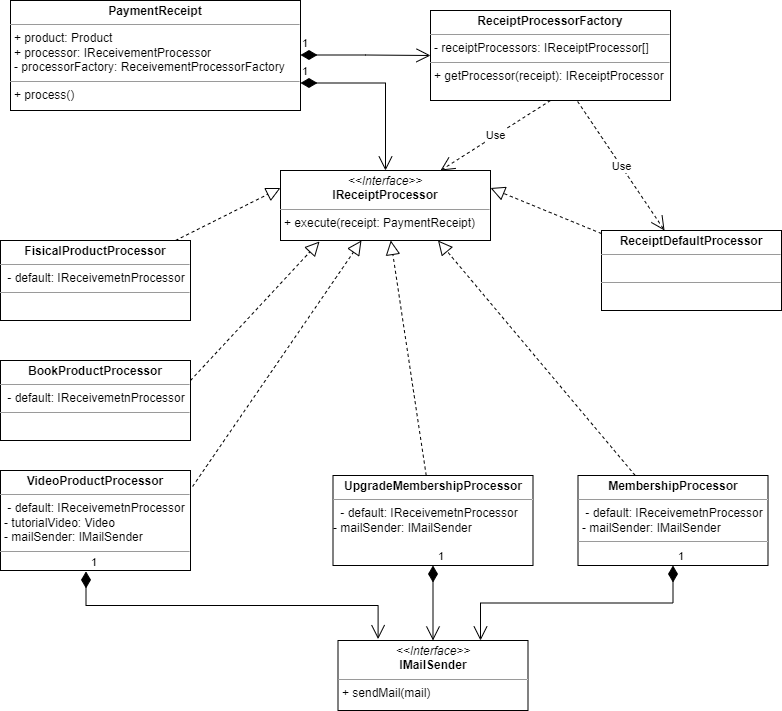

The diagram above was exported from draw.io. Its source (the exported page's mxGraphModel, read from the mxfile embedded in the PNG):
<mxGraphModel dx="1120" dy="484" grid="1" gridSize="10" guides="1" tooltips="1" connect="1" arrows="1" fold="1" page="1" pageScale="1" pageWidth="827" pageHeight="1169" math="0" shadow="0">
  <root>
    <mxCell id="WIyWlLk6GJQsqaUBKTNV-0" />
    <mxCell id="WIyWlLk6GJQsqaUBKTNV-1" parent="WIyWlLk6GJQsqaUBKTNV-0" />
    <mxCell id="YLTmKdS0mkIIu3jgE8aN-1" style="edgeStyle=orthogonalEdgeStyle;rounded=0;orthogonalLoop=1;jettySize=auto;html=1;exitX=0.5;exitY=1;exitDx=0;exitDy=0;" parent="WIyWlLk6GJQsqaUBKTNV-1" edge="1">
      <mxGeometry relative="1" as="geometry">
        <mxPoint x="129" y="120" as="sourcePoint" />
        <mxPoint x="129" y="120" as="targetPoint" />
      </mxGeometry>
    </mxCell>
    <mxCell id="YLTmKdS0mkIIu3jgE8aN-2" value="&lt;p style=&quot;margin:0px;margin-top:4px;text-align:center;&quot;&gt;&lt;i&gt;&amp;lt;&amp;lt;Interface&amp;gt;&amp;gt;&lt;/i&gt;&lt;br&gt;&lt;b&gt;IReceiptProcessor&lt;/b&gt;&lt;/p&gt;&lt;hr size=&quot;1&quot;&gt;&lt;p style=&quot;margin:0px;margin-left:4px;&quot;&gt;&lt;/p&gt;&lt;p style=&quot;margin:0px;margin-left:4px;&quot;&gt;+ execute(receipt: PaymentReceipt)&lt;/p&gt;" style="verticalAlign=top;align=left;overflow=fill;fontSize=12;fontFamily=Helvetica;html=1;" parent="WIyWlLk6GJQsqaUBKTNV-1" vertex="1">
      <mxGeometry x="299" y="190" width="210" height="70" as="geometry" />
    </mxCell>
    <mxCell id="YLTmKdS0mkIIu3jgE8aN-3" value="&lt;p style=&quot;margin:0px;margin-top:4px;text-align:center;&quot;&gt;&lt;b&gt;PaymentReceipt&lt;/b&gt;&lt;/p&gt;&lt;hr size=&quot;1&quot;&gt;&lt;p style=&quot;margin:0px;margin-left:4px;&quot;&gt;+ product: Product&lt;br&gt;+ processor: IReceivementProcessor&lt;/p&gt;&lt;p style=&quot;margin:0px;margin-left:4px;&quot;&gt;- processorFactory: ReceivementProcessorFactory&lt;/p&gt;&lt;hr size=&quot;1&quot;&gt;&lt;p style=&quot;margin:0px;margin-left:4px;&quot;&gt;+ process()&lt;/p&gt;" style="verticalAlign=top;align=left;overflow=fill;fontSize=12;fontFamily=Helvetica;html=1;" parent="WIyWlLk6GJQsqaUBKTNV-1" vertex="1">
      <mxGeometry x="29" y="20" width="290" height="110" as="geometry" />
    </mxCell>
    <mxCell id="YLTmKdS0mkIIu3jgE8aN-9" value="&lt;p style=&quot;margin:0px;margin-top:4px;text-align:center;&quot;&gt;&lt;b&gt;ReceiptProcessorFactory&lt;/b&gt;&lt;/p&gt;&lt;hr size=&quot;1&quot;&gt;&lt;p style=&quot;margin:0px;margin-left:4px;&quot;&gt;- receiptProcessors: IReceiptProcessor[]&lt;/p&gt;&lt;hr size=&quot;1&quot;&gt;&lt;p style=&quot;margin:0px;margin-left:4px;&quot;&gt;+ getProcessor(receipt): IReceiptProcessor&lt;/p&gt;" style="verticalAlign=top;align=left;overflow=fill;fontSize=12;fontFamily=Helvetica;html=1;" parent="WIyWlLk6GJQsqaUBKTNV-1" vertex="1">
      <mxGeometry x="449" y="30" width="240" height="90" as="geometry" />
    </mxCell>
    <mxCell id="YLTmKdS0mkIIu3jgE8aN-26" value="" style="endArrow=block;dashed=1;endFill=0;endSize=12;html=1;rounded=0;entryX=0;entryY=0.25;entryDx=0;entryDy=0;" parent="WIyWlLk6GJQsqaUBKTNV-1" source="YLTmKdS0mkIIu3jgE8aN-28" target="YLTmKdS0mkIIu3jgE8aN-2" edge="1">
      <mxGeometry width="160" relative="1" as="geometry">
        <mxPoint x="114" y="380" as="sourcePoint" />
        <mxPoint x="389" y="390" as="targetPoint" />
      </mxGeometry>
    </mxCell>
    <mxCell id="YLTmKdS0mkIIu3jgE8aN-28" value="&lt;p style=&quot;margin:0px;margin-top:4px;text-align:center;&quot;&gt;&lt;b&gt;FisicalProductProcessor&lt;/b&gt;&lt;/p&gt;&lt;hr size=&quot;1&quot;&gt;&lt;p style=&quot;margin:0px;margin-left:4px;&quot;&gt;&amp;nbsp;- default: IReceivemetnProcessor&amp;nbsp;&lt;br&gt;&lt;/p&gt;&lt;hr size=&quot;1&quot;&gt;&lt;p style=&quot;margin:0px;margin-left:4px;&quot;&gt;&lt;br&gt;&lt;/p&gt;" style="verticalAlign=top;align=left;overflow=fill;fontSize=12;fontFamily=Helvetica;html=1;" parent="WIyWlLk6GJQsqaUBKTNV-1" vertex="1">
      <mxGeometry x="19" y="260" width="190" height="80" as="geometry" />
    </mxCell>
    <mxCell id="YLTmKdS0mkIIu3jgE8aN-30" value="" style="endArrow=block;dashed=1;endFill=0;endSize=12;html=1;rounded=0;exitX=1;exitY=0.25;exitDx=0;exitDy=0;entryX=0.186;entryY=1.014;entryDx=0;entryDy=0;entryPerimeter=0;" parent="WIyWlLk6GJQsqaUBKTNV-1" source="YLTmKdS0mkIIu3jgE8aN-31" target="YLTmKdS0mkIIu3jgE8aN-2" edge="1">
      <mxGeometry width="160" relative="1" as="geometry">
        <mxPoint x="99" y="470" as="sourcePoint" />
        <mxPoint x="459" y="295" as="targetPoint" />
      </mxGeometry>
    </mxCell>
    <mxCell id="YLTmKdS0mkIIu3jgE8aN-31" value="&lt;p style=&quot;margin:0px;margin-top:4px;text-align:center;&quot;&gt;&lt;b&gt;BookProductProcessor&lt;/b&gt;&lt;/p&gt;&lt;hr size=&quot;1&quot;&gt;&lt;p style=&quot;margin:0px;margin-left:4px;&quot;&gt;&amp;nbsp;- default: IReceivemetnProcessor&amp;nbsp;&lt;br&gt;&lt;/p&gt;&lt;hr size=&quot;1&quot;&gt;&lt;p style=&quot;margin:0px;margin-left:4px;&quot;&gt;&lt;br&gt;&lt;/p&gt;" style="verticalAlign=top;align=left;overflow=fill;fontSize=12;fontFamily=Helvetica;html=1;" parent="WIyWlLk6GJQsqaUBKTNV-1" vertex="1">
      <mxGeometry x="19" y="380" width="190" height="80" as="geometry" />
    </mxCell>
    <mxCell id="YLTmKdS0mkIIu3jgE8aN-42" value="" style="endArrow=block;dashed=1;endFill=0;endSize=12;html=1;rounded=0;entryX=0.75;entryY=1;entryDx=0;entryDy=0;" parent="WIyWlLk6GJQsqaUBKTNV-1" source="YLTmKdS0mkIIu3jgE8aN-43" target="YLTmKdS0mkIIu3jgE8aN-2" edge="1">
      <mxGeometry width="160" relative="1" as="geometry">
        <mxPoint x="283.05" y="505.05999999999995" as="sourcePoint" />
        <mxPoint x="289.00000000000006" y="430.00000000000006" as="targetPoint" />
      </mxGeometry>
    </mxCell>
    <mxCell id="YLTmKdS0mkIIu3jgE8aN-43" value="&lt;p style=&quot;margin:0px;margin-top:4px;text-align:center;&quot;&gt;&lt;b&gt;MembershipProcessor&lt;/b&gt;&lt;/p&gt;&lt;hr size=&quot;1&quot;&gt;&lt;p style=&quot;margin:0px;margin-left:4px;&quot;&gt;&amp;nbsp;- default: IReceivemetnProcessor&amp;nbsp;&lt;span style=&quot;background-color: initial;&quot;&gt;&lt;br&gt;- mailSender: IMailSender&lt;/span&gt;&lt;br&gt;&lt;/p&gt;&lt;hr size=&quot;1&quot;&gt;&lt;p style=&quot;margin:0px;margin-left:4px;&quot;&gt;&lt;br&gt;&lt;/p&gt;" style="verticalAlign=top;align=left;overflow=fill;fontSize=12;fontFamily=Helvetica;html=1;" parent="WIyWlLk6GJQsqaUBKTNV-1" vertex="1">
      <mxGeometry x="596.5" y="495" width="190" height="90" as="geometry" />
    </mxCell>
    <mxCell id="YLTmKdS0mkIIu3jgE8aN-44" value="" style="endArrow=block;dashed=1;endFill=0;endSize=12;html=1;rounded=0;" parent="WIyWlLk6GJQsqaUBKTNV-1" source="YLTmKdS0mkIIu3jgE8aN-45" target="YLTmKdS0mkIIu3jgE8aN-2" edge="1">
      <mxGeometry width="160" relative="1" as="geometry">
        <mxPoint x="484.77" y="505.05999999999995" as="sourcePoint" />
        <mxPoint x="538.22" y="330" as="targetPoint" />
      </mxGeometry>
    </mxCell>
    <mxCell id="YLTmKdS0mkIIu3jgE8aN-45" value="&lt;p style=&quot;margin:0px;margin-top:4px;text-align:center;&quot;&gt;&lt;b&gt;UpgradeMembershipProcessor&lt;/b&gt;&lt;/p&gt;&lt;hr size=&quot;1&quot;&gt;&lt;p style=&quot;margin:0px;margin-left:4px;&quot;&gt;&amp;nbsp;- default: IReceivemetnProcessor&amp;nbsp;&lt;span style=&quot;background-color: initial;&quot;&gt;&lt;br&gt;&lt;/span&gt;&lt;/p&gt;- mailSender: IMailSender&lt;p style=&quot;margin:0px;margin-left:4px;&quot;&gt;&lt;br&gt;&lt;/p&gt;" style="verticalAlign=top;align=left;overflow=fill;fontSize=12;fontFamily=Helvetica;html=1;" parent="WIyWlLk6GJQsqaUBKTNV-1" vertex="1">
      <mxGeometry x="351.5" y="495" width="200" height="90" as="geometry" />
    </mxCell>
    <mxCell id="YLTmKdS0mkIIu3jgE8aN-46" value="&lt;p style=&quot;margin:0px;margin-top:4px;text-align:center;&quot;&gt;&lt;i&gt;&amp;lt;&amp;lt;Interface&amp;gt;&amp;gt;&lt;/i&gt;&lt;br&gt;&lt;b&gt;IMailSender&lt;/b&gt;&lt;/p&gt;&lt;hr size=&quot;1&quot;&gt;&lt;p style=&quot;margin:0px;margin-left:4px;&quot;&gt;+ sendMail(mail)&lt;br&gt;&lt;/p&gt;" style="verticalAlign=top;align=left;overflow=fill;fontSize=12;fontFamily=Helvetica;html=1;" parent="WIyWlLk6GJQsqaUBKTNV-1" vertex="1">
      <mxGeometry x="356.5" y="660" width="190" height="70" as="geometry" />
    </mxCell>
    <mxCell id="ZyfiOxqm0IWoTCxGOchH-2" value="1" style="endArrow=open;html=1;endSize=12;startArrow=diamondThin;startSize=14;startFill=1;edgeStyle=orthogonalEdgeStyle;align=left;verticalAlign=bottom;rounded=0;exitX=1;exitY=0.75;exitDx=0;exitDy=0;" parent="WIyWlLk6GJQsqaUBKTNV-1" source="YLTmKdS0mkIIu3jgE8aN-3" target="YLTmKdS0mkIIu3jgE8aN-2" edge="1">
      <mxGeometry x="-1" y="3" relative="1" as="geometry">
        <mxPoint x="329" y="390" as="sourcePoint" />
        <mxPoint x="489" y="390" as="targetPoint" />
      </mxGeometry>
    </mxCell>
    <mxCell id="ZyfiOxqm0IWoTCxGOchH-3" value="Use" style="endArrow=open;endSize=12;dashed=1;html=1;rounded=0;exitX=0.5;exitY=1;exitDx=0;exitDy=0;" parent="WIyWlLk6GJQsqaUBKTNV-1" source="YLTmKdS0mkIIu3jgE8aN-9" target="YLTmKdS0mkIIu3jgE8aN-2" edge="1">
      <mxGeometry width="160" relative="1" as="geometry">
        <mxPoint x="329" y="390" as="sourcePoint" />
        <mxPoint x="489" y="390" as="targetPoint" />
      </mxGeometry>
    </mxCell>
    <mxCell id="ZyfiOxqm0IWoTCxGOchH-6" value="" style="endArrow=block;dashed=1;endFill=0;endSize=12;html=1;rounded=0;exitX=1.011;exitY=0.16;exitDx=0;exitDy=0;exitPerimeter=0;" parent="WIyWlLk6GJQsqaUBKTNV-1" source="ZyfiOxqm0IWoTCxGOchH-7" target="YLTmKdS0mkIIu3jgE8aN-2" edge="1">
      <mxGeometry width="160" relative="1" as="geometry">
        <mxPoint x="714" y="515.06" as="sourcePoint" />
        <mxPoint x="719.95" y="440.00000000000006" as="targetPoint" />
      </mxGeometry>
    </mxCell>
    <mxCell id="ZyfiOxqm0IWoTCxGOchH-7" value="&lt;p style=&quot;margin:0px;margin-top:4px;text-align:center;&quot;&gt;&lt;b&gt;VideoProductProcessor&lt;/b&gt;&lt;/p&gt;&lt;hr size=&quot;1&quot;&gt;&lt;p style=&quot;margin:0px;margin-left:4px;&quot;&gt;&amp;nbsp;- default: IReceivemetnProcessor&amp;nbsp;&lt;span style=&quot;background-color: initial;&quot;&gt;&lt;br&gt;- tutorialVideo: Video&lt;/span&gt;&lt;br&gt;&lt;/p&gt;&lt;p style=&quot;margin:0px;margin-left:4px;&quot;&gt;- mailSender: IMailSender&lt;br&gt;&lt;/p&gt;&lt;hr size=&quot;1&quot;&gt;&lt;p style=&quot;margin:0px;margin-left:4px;&quot;&gt;&lt;br&gt;&lt;/p&gt;" style="verticalAlign=top;align=left;overflow=fill;fontSize=12;fontFamily=Helvetica;html=1;" parent="WIyWlLk6GJQsqaUBKTNV-1" vertex="1">
      <mxGeometry x="19" y="490" width="190" height="100" as="geometry" />
    </mxCell>
    <mxCell id="ZyfiOxqm0IWoTCxGOchH-11" value="" style="endArrow=block;dashed=1;endFill=0;endSize=12;html=1;rounded=0;entryX=1;entryY=0.25;entryDx=0;entryDy=0;" parent="WIyWlLk6GJQsqaUBKTNV-1" source="ZyfiOxqm0IWoTCxGOchH-12" target="YLTmKdS0mkIIu3jgE8aN-2" edge="1">
      <mxGeometry width="160" relative="1" as="geometry">
        <mxPoint x="651" y="355" as="sourcePoint" />
        <mxPoint x="826" y="200" as="targetPoint" />
      </mxGeometry>
    </mxCell>
    <mxCell id="ZyfiOxqm0IWoTCxGOchH-12" value="&lt;p style=&quot;margin:0px;margin-top:4px;text-align:center;&quot;&gt;&lt;b&gt;ReceiptDefaultProcessor&lt;/b&gt;&lt;/p&gt;&lt;hr size=&quot;1&quot;&gt;&lt;p style=&quot;margin:0px;margin-left:4px;&quot;&gt;&lt;br&gt;&lt;/p&gt;&lt;hr size=&quot;1&quot;&gt;&lt;p style=&quot;margin:0px;margin-left:4px;&quot;&gt;&lt;br&gt;&lt;/p&gt;" style="verticalAlign=top;align=left;overflow=fill;fontSize=12;fontFamily=Helvetica;html=1;" parent="WIyWlLk6GJQsqaUBKTNV-1" vertex="1">
      <mxGeometry x="620" y="250" width="180" height="80" as="geometry" />
    </mxCell>
    <mxCell id="ZyfiOxqm0IWoTCxGOchH-14" value="1" style="endArrow=open;html=1;endSize=12;startArrow=diamondThin;startSize=14;startFill=1;edgeStyle=orthogonalEdgeStyle;align=left;verticalAlign=bottom;rounded=0;entryX=0;entryY=0.5;entryDx=0;entryDy=0;" parent="WIyWlLk6GJQsqaUBKTNV-1" target="YLTmKdS0mkIIu3jgE8aN-9" edge="1">
      <mxGeometry x="-1" y="3" relative="1" as="geometry">
        <mxPoint x="319" y="74.5" as="sourcePoint" />
        <mxPoint x="479" y="74.5" as="targetPoint" />
      </mxGeometry>
    </mxCell>
    <mxCell id="ZyfiOxqm0IWoTCxGOchH-15" value="1" style="endArrow=open;html=1;endSize=12;startArrow=diamondThin;startSize=14;startFill=1;edgeStyle=orthogonalEdgeStyle;align=left;verticalAlign=bottom;rounded=0;exitX=0.5;exitY=1;exitDx=0;exitDy=0;entryX=0.5;entryY=0;entryDx=0;entryDy=0;" parent="WIyWlLk6GJQsqaUBKTNV-1" source="YLTmKdS0mkIIu3jgE8aN-45" target="YLTmKdS0mkIIu3jgE8aN-46" edge="1">
      <mxGeometry x="-1" y="3" relative="1" as="geometry">
        <mxPoint x="369" y="440" as="sourcePoint" />
        <mxPoint x="404" y="705" as="targetPoint" />
      </mxGeometry>
    </mxCell>
    <mxCell id="ZyfiOxqm0IWoTCxGOchH-16" value="1" style="endArrow=open;html=1;endSize=12;startArrow=diamondThin;startSize=14;startFill=1;edgeStyle=orthogonalEdgeStyle;align=left;verticalAlign=bottom;rounded=0;exitX=0.5;exitY=1;exitDx=0;exitDy=0;entryX=0.75;entryY=0;entryDx=0;entryDy=0;" parent="WIyWlLk6GJQsqaUBKTNV-1" source="YLTmKdS0mkIIu3jgE8aN-43" target="YLTmKdS0mkIIu3jgE8aN-46" edge="1">
      <mxGeometry x="-1" y="3" relative="1" as="geometry">
        <mxPoint x="369" y="440" as="sourcePoint" />
        <mxPoint x="500" y="650" as="targetPoint" />
      </mxGeometry>
    </mxCell>
    <mxCell id="ZyfiOxqm0IWoTCxGOchH-20" value="1" style="endArrow=open;html=1;endSize=12;startArrow=diamondThin;startSize=14;startFill=1;edgeStyle=orthogonalEdgeStyle;align=left;verticalAlign=bottom;rounded=0;exitX=0.45;exitY=1.009;exitDx=0;exitDy=0;exitPerimeter=0;entryX=0.211;entryY=-0.02;entryDx=0;entryDy=0;entryPerimeter=0;" parent="WIyWlLk6GJQsqaUBKTNV-1" source="ZyfiOxqm0IWoTCxGOchH-7" target="YLTmKdS0mkIIu3jgE8aN-46" edge="1">
      <mxGeometry x="-1" y="3" relative="1" as="geometry">
        <mxPoint x="649.95" y="680" as="sourcePoint" />
        <mxPoint x="340" y="700" as="targetPoint" />
      </mxGeometry>
    </mxCell>
    <mxCell id="8pbMW4Qc1YMzoGuYEg7a-0" value="Use" style="endArrow=open;endSize=12;dashed=1;html=1;rounded=0;exitX=0.613;exitY=1.011;exitDx=0;exitDy=0;exitPerimeter=0;" parent="WIyWlLk6GJQsqaUBKTNV-1" source="YLTmKdS0mkIIu3jgE8aN-9" target="ZyfiOxqm0IWoTCxGOchH-12" edge="1">
      <mxGeometry width="160" relative="1" as="geometry">
        <mxPoint x="599.95" y="170" as="sourcePoint" />
        <mxPoint x="759.95" y="170" as="targetPoint" />
      </mxGeometry>
    </mxCell>
  </root>
</mxGraphModel>